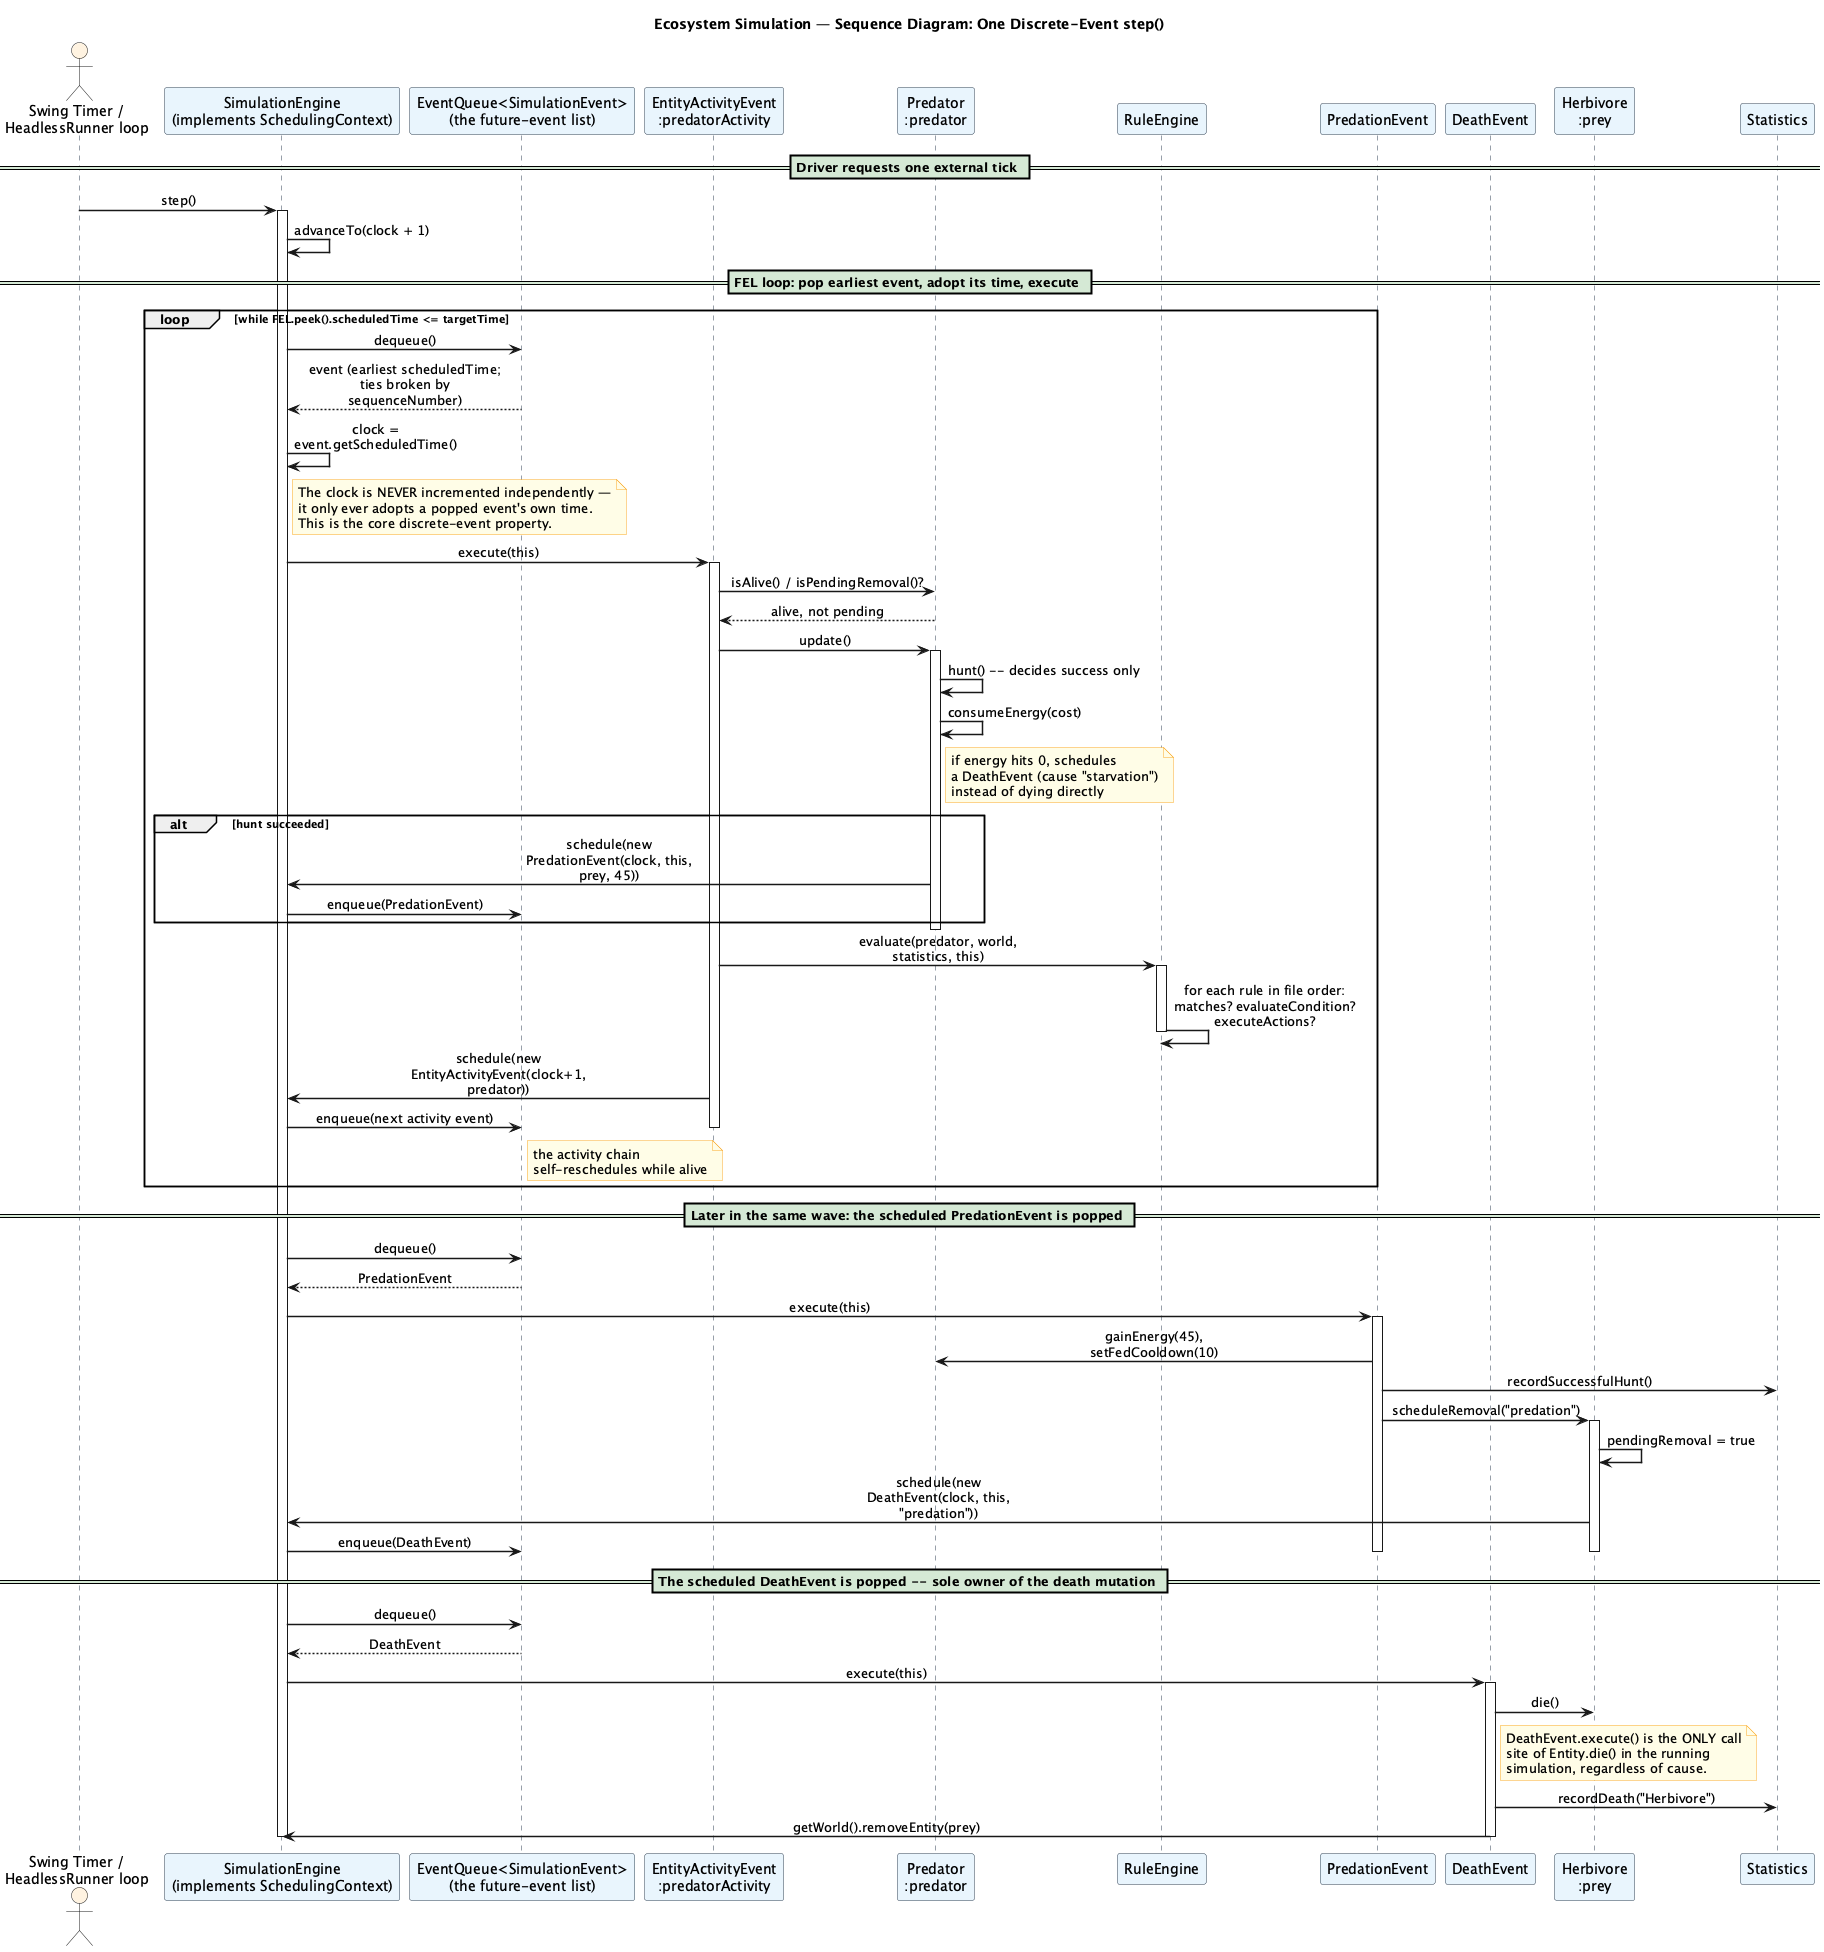

The diagram above was rendered by PlantUML. Its source (embedded in the PNG):
@startuml sequence_simulation_step
title Ecosystem Simulation — Sequence Diagram: One Discrete-Event step()

skinparam sequenceMessageAlign center
skinparam responseMessageBelowArrow true
skinparam maxMessageSize 200
skinparam sequenceArrowThickness 1.5
skinparam sequenceBoxBackgroundColor #F0F4F8
skinparam participantBackgroundColor #E8F4FD
skinparam participantBorderColor #2C3E50
skinparam actorBackgroundColor #FFF3E0
skinparam noteBackgroundColor #FFFDE7
skinparam noteBorderColor #F9A825
skinparam sequenceLifeLineBorderColor #2C3E50
skinparam sequenceDividerBackgroundColor #D5E8D4

actor "Swing Timer /\nHeadlessRunner loop" as Driver

participant "SimulationEngine\n(implements SchedulingContext)" as SE
participant "EventQueue<SimulationEvent>\n(the future-event list)" as FEL
participant "EntityActivityEvent\n:predatorActivity" as EAE
participant "Predator\n:predator" as P
participant "RuleEngine" as RE
participant "PredationEvent" as PE
participant "DeathEvent" as DE
participant "Herbivore\n:prey" as H
participant "Statistics" as ST

== Driver requests one external tick ==

Driver -> SE : step()
activate SE
SE -> SE : advanceTo(clock + 1)

== FEL loop: pop earliest event, adopt its time, execute ==

loop while FEL.peek().scheduledTime <= targetTime
    SE -> FEL : dequeue()
    FEL --> SE : event (earliest scheduledTime;\nties broken by sequenceNumber)
    SE -> SE : clock = event.getScheduledTime()
    note right of SE
      The clock is NEVER incremented independently —
      it only ever adopts a popped event's own time.
      This is the core discrete-event property.
    end note
    SE -> EAE : execute(this)
    activate EAE

    EAE -> P : isAlive() / isPendingRemoval()?
    P --> EAE : alive, not pending

    EAE -> P : update()
    activate P
    P -> P : hunt() -- decides success only
    P -> P : consumeEnergy(cost)
    note right of P : if energy hits 0, schedules\na DeathEvent (cause "starvation")\ninstead of dying directly
    alt hunt succeeded
        P -> SE : schedule(new PredationEvent(clock, this, prey, 45))
        SE -> FEL : enqueue(PredationEvent)
    end
    deactivate P

    EAE -> RE : evaluate(predator, world, statistics, this)
    activate RE
    RE -> RE : for each rule in file order:\nmatches? evaluateCondition? executeActions?
    deactivate RE

    EAE -> SE : schedule(new EntityActivityEvent(clock+1, predator))
    SE -> FEL : enqueue(next activity event)
    note right of FEL : the activity chain\nself-reschedules while alive
    deactivate EAE
end

== Later in the same wave: the scheduled PredationEvent is popped ==

SE -> FEL : dequeue()
FEL --> SE : PredationEvent
SE -> PE : execute(this)
activate PE
PE -> P : gainEnergy(45), setFedCooldown(10)
PE -> ST : recordSuccessfulHunt()
PE -> H : scheduleRemoval("predation")
activate H
H -> H : pendingRemoval = true
H -> SE : schedule(new DeathEvent(clock, this, "predation"))
SE -> FEL : enqueue(DeathEvent)
deactivate H
deactivate PE

== The scheduled DeathEvent is popped -- sole owner of the death mutation ==

SE -> FEL : dequeue()
FEL --> SE : DeathEvent
SE -> DE : execute(this)
activate DE
DE -> H : die()
note right of DE
  DeathEvent.execute() is the ONLY call
  site of Entity.die() in the running
  simulation, regardless of cause.
end note
DE -> ST : recordDeath("Herbivore")
DE -> SE : getWorld().removeEntity(prey)
deactivate DE

deactivate SE

@enduml